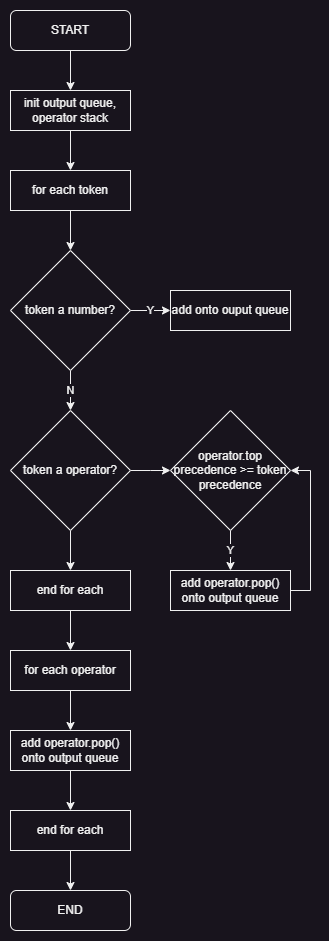

The diagram above was exported from draw.io. Its source (the exported page's mxGraphModel, read from the mxfile embedded in the PNG):
<mxGraphModel dx="800" dy="484" grid="1" gridSize="10" guides="1" tooltips="1" connect="1" arrows="1" fold="1" page="1" pageScale="1" pageWidth="3300" pageHeight="4681" math="0" shadow="0">
  <root>
    <mxCell id="0" />
    <mxCell id="1" parent="0" />
    <mxCell id="6WNdYaCo972C8atlR3n3-50" value="" style="edgeStyle=orthogonalEdgeStyle;rounded=0;orthogonalLoop=1;jettySize=auto;html=1;" edge="1" parent="1" source="6WNdYaCo972C8atlR3n3-48" target="6WNdYaCo972C8atlR3n3-49">
      <mxGeometry relative="1" as="geometry" />
    </mxCell>
    <mxCell id="6WNdYaCo972C8atlR3n3-48" value="START" style="rounded=1;whiteSpace=wrap;html=1;" vertex="1" parent="1">
      <mxGeometry x="40" y="40" width="120" height="40" as="geometry" />
    </mxCell>
    <mxCell id="6WNdYaCo972C8atlR3n3-53" value="" style="edgeStyle=orthogonalEdgeStyle;rounded=0;orthogonalLoop=1;jettySize=auto;html=1;" edge="1" parent="1" source="6WNdYaCo972C8atlR3n3-49" target="6WNdYaCo972C8atlR3n3-52">
      <mxGeometry relative="1" as="geometry" />
    </mxCell>
    <mxCell id="6WNdYaCo972C8atlR3n3-49" value="init output queue, operator stack" style="rounded=0;whiteSpace=wrap;html=1;" vertex="1" parent="1">
      <mxGeometry x="40" y="120" width="120" height="40" as="geometry" />
    </mxCell>
    <mxCell id="6WNdYaCo972C8atlR3n3-58" value="" style="edgeStyle=orthogonalEdgeStyle;rounded=0;orthogonalLoop=1;jettySize=auto;html=1;" edge="1" parent="1" source="6WNdYaCo972C8atlR3n3-52" target="6WNdYaCo972C8atlR3n3-54">
      <mxGeometry relative="1" as="geometry" />
    </mxCell>
    <mxCell id="6WNdYaCo972C8atlR3n3-52" value="for each token" style="whiteSpace=wrap;html=1;rounded=0;" vertex="1" parent="1">
      <mxGeometry x="40" y="200" width="120" height="40" as="geometry" />
    </mxCell>
    <mxCell id="6WNdYaCo972C8atlR3n3-59" value="Y" style="edgeStyle=orthogonalEdgeStyle;rounded=0;orthogonalLoop=1;jettySize=auto;html=1;" edge="1" parent="1" source="6WNdYaCo972C8atlR3n3-54" target="6WNdYaCo972C8atlR3n3-55">
      <mxGeometry relative="1" as="geometry" />
    </mxCell>
    <mxCell id="6WNdYaCo972C8atlR3n3-61" value="N" style="edgeStyle=orthogonalEdgeStyle;rounded=0;orthogonalLoop=1;jettySize=auto;html=1;" edge="1" parent="1" source="6WNdYaCo972C8atlR3n3-54" target="6WNdYaCo972C8atlR3n3-60">
      <mxGeometry relative="1" as="geometry" />
    </mxCell>
    <mxCell id="6WNdYaCo972C8atlR3n3-54" value="token a number?" style="rhombus;whiteSpace=wrap;html=1;" vertex="1" parent="1">
      <mxGeometry x="40" y="280" width="120" height="120" as="geometry" />
    </mxCell>
    <mxCell id="6WNdYaCo972C8atlR3n3-55" value="add onto ouput queue" style="rounded=0;whiteSpace=wrap;html=1;" vertex="1" parent="1">
      <mxGeometry x="200" y="320" width="120" height="40" as="geometry" />
    </mxCell>
    <mxCell id="6WNdYaCo972C8atlR3n3-63" value="" style="edgeStyle=orthogonalEdgeStyle;rounded=0;orthogonalLoop=1;jettySize=auto;html=1;" edge="1" parent="1" source="6WNdYaCo972C8atlR3n3-60">
      <mxGeometry relative="1" as="geometry">
        <mxPoint x="200" y="500" as="targetPoint" />
      </mxGeometry>
    </mxCell>
    <mxCell id="6WNdYaCo972C8atlR3n3-70" value="" style="edgeStyle=orthogonalEdgeStyle;rounded=0;orthogonalLoop=1;jettySize=auto;html=1;" edge="1" parent="1" source="6WNdYaCo972C8atlR3n3-60" target="6WNdYaCo972C8atlR3n3-69">
      <mxGeometry relative="1" as="geometry" />
    </mxCell>
    <mxCell id="6WNdYaCo972C8atlR3n3-60" value="token a operator?" style="rhombus;whiteSpace=wrap;html=1;" vertex="1" parent="1">
      <mxGeometry x="40" y="440" width="120" height="120" as="geometry" />
    </mxCell>
    <mxCell id="6WNdYaCo972C8atlR3n3-67" value="Y" style="edgeStyle=orthogonalEdgeStyle;rounded=0;orthogonalLoop=1;jettySize=auto;html=1;" edge="1" parent="1" source="6WNdYaCo972C8atlR3n3-65" target="6WNdYaCo972C8atlR3n3-66">
      <mxGeometry relative="1" as="geometry" />
    </mxCell>
    <mxCell id="6WNdYaCo972C8atlR3n3-65" value="operator.top&lt;div&gt;precedence &amp;gt;= token&lt;/div&gt;&lt;div&gt;precedence&lt;/div&gt;" style="rhombus;whiteSpace=wrap;html=1;" vertex="1" parent="1">
      <mxGeometry x="200" y="440" width="120" height="120" as="geometry" />
    </mxCell>
    <mxCell id="6WNdYaCo972C8atlR3n3-68" style="edgeStyle=orthogonalEdgeStyle;rounded=0;orthogonalLoop=1;jettySize=auto;html=1;entryX=1;entryY=0.5;entryDx=0;entryDy=0;" edge="1" parent="1" source="6WNdYaCo972C8atlR3n3-66" target="6WNdYaCo972C8atlR3n3-65">
      <mxGeometry relative="1" as="geometry">
        <Array as="points">
          <mxPoint x="340" y="620" />
          <mxPoint x="340" y="500" />
        </Array>
      </mxGeometry>
    </mxCell>
    <mxCell id="6WNdYaCo972C8atlR3n3-66" value="add operator.pop() onto output queue" style="rounded=0;whiteSpace=wrap;html=1;" vertex="1" parent="1">
      <mxGeometry x="200" y="600" width="120" height="40" as="geometry" />
    </mxCell>
    <mxCell id="6WNdYaCo972C8atlR3n3-72" value="" style="edgeStyle=orthogonalEdgeStyle;rounded=0;orthogonalLoop=1;jettySize=auto;html=1;" edge="1" parent="1" source="6WNdYaCo972C8atlR3n3-69" target="6WNdYaCo972C8atlR3n3-71">
      <mxGeometry relative="1" as="geometry" />
    </mxCell>
    <mxCell id="6WNdYaCo972C8atlR3n3-69" value="end for each" style="rounded=0;whiteSpace=wrap;html=1;" vertex="1" parent="1">
      <mxGeometry x="40" y="600" width="120" height="40" as="geometry" />
    </mxCell>
    <mxCell id="6WNdYaCo972C8atlR3n3-74" value="" style="edgeStyle=orthogonalEdgeStyle;rounded=0;orthogonalLoop=1;jettySize=auto;html=1;" edge="1" parent="1" source="6WNdYaCo972C8atlR3n3-71" target="6WNdYaCo972C8atlR3n3-73">
      <mxGeometry relative="1" as="geometry" />
    </mxCell>
    <mxCell id="6WNdYaCo972C8atlR3n3-71" value="for each operator" style="rounded=0;whiteSpace=wrap;html=1;" vertex="1" parent="1">
      <mxGeometry x="40" y="680" width="120" height="40" as="geometry" />
    </mxCell>
    <mxCell id="6WNdYaCo972C8atlR3n3-77" value="" style="edgeStyle=orthogonalEdgeStyle;rounded=0;orthogonalLoop=1;jettySize=auto;html=1;" edge="1" parent="1" source="6WNdYaCo972C8atlR3n3-73" target="6WNdYaCo972C8atlR3n3-75">
      <mxGeometry relative="1" as="geometry" />
    </mxCell>
    <mxCell id="6WNdYaCo972C8atlR3n3-73" value="add operator.pop() onto output queue" style="rounded=0;whiteSpace=wrap;html=1;" vertex="1" parent="1">
      <mxGeometry x="40" y="760" width="120" height="40" as="geometry" />
    </mxCell>
    <mxCell id="6WNdYaCo972C8atlR3n3-78" value="" style="edgeStyle=orthogonalEdgeStyle;rounded=0;orthogonalLoop=1;jettySize=auto;html=1;" edge="1" parent="1" source="6WNdYaCo972C8atlR3n3-75" target="6WNdYaCo972C8atlR3n3-76">
      <mxGeometry relative="1" as="geometry" />
    </mxCell>
    <mxCell id="6WNdYaCo972C8atlR3n3-75" value="end for each" style="rounded=0;whiteSpace=wrap;html=1;" vertex="1" parent="1">
      <mxGeometry x="40" y="840" width="120" height="40" as="geometry" />
    </mxCell>
    <mxCell id="6WNdYaCo972C8atlR3n3-76" value="END" style="rounded=1;whiteSpace=wrap;html=1;" vertex="1" parent="1">
      <mxGeometry x="40" y="920" width="120" height="40" as="geometry" />
    </mxCell>
  </root>
</mxGraphModel>